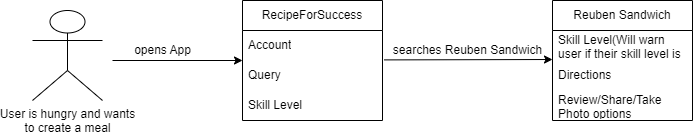

The diagram above was exported from draw.io. Its source (the exported page's mxGraphModel, read from the mxfile embedded in the PNG):
<mxGraphModel dx="2140" dy="677" grid="1" gridSize="10" guides="1" tooltips="1" connect="1" arrows="1" fold="1" page="1" pageScale="1" pageWidth="850" pageHeight="1100" math="0" shadow="0">
  <root>
    <mxCell id="0" />
    <mxCell id="1" parent="0" />
    <mxCell id="I_6Lva5Al28xHnJ_BmWb-1" value="User is hungry and wants&lt;br&gt;to create a meal" style="shape=umlActor;verticalLabelPosition=bottom;verticalAlign=top;html=1;outlineConnect=0;" vertex="1" parent="1">
      <mxGeometry x="30" y="150" width="70" height="90" as="geometry" />
    </mxCell>
    <mxCell id="I_6Lva5Al28xHnJ_BmWb-2" value="" style="endArrow=classic;html=1;rounded=0;" edge="1" parent="1" target="I_6Lva5Al28xHnJ_BmWb-3">
      <mxGeometry width="50" height="50" relative="1" as="geometry">
        <mxPoint x="110" y="200" as="sourcePoint" />
        <mxPoint x="170" y="200" as="targetPoint" />
      </mxGeometry>
    </mxCell>
    <mxCell id="I_6Lva5Al28xHnJ_BmWb-3" value="RecipeForSuccess" style="swimlane;fontStyle=0;childLayout=stackLayout;horizontal=1;startSize=30;horizontalStack=0;resizeParent=1;resizeParentMax=0;resizeLast=0;collapsible=1;marginBottom=0;whiteSpace=wrap;html=1;" vertex="1" parent="1">
      <mxGeometry x="240" y="140" width="140" height="120" as="geometry" />
    </mxCell>
    <mxCell id="I_6Lva5Al28xHnJ_BmWb-4" value="Account" style="text;strokeColor=none;fillColor=none;align=left;verticalAlign=middle;spacingLeft=4;spacingRight=4;overflow=hidden;points=[[0,0.5],[1,0.5]];portConstraint=eastwest;rotatable=0;whiteSpace=wrap;html=1;" vertex="1" parent="I_6Lva5Al28xHnJ_BmWb-3">
      <mxGeometry y="30" width="140" height="30" as="geometry" />
    </mxCell>
    <mxCell id="I_6Lva5Al28xHnJ_BmWb-5" value="Query" style="text;strokeColor=none;fillColor=none;align=left;verticalAlign=middle;spacingLeft=4;spacingRight=4;overflow=hidden;points=[[0,0.5],[1,0.5]];portConstraint=eastwest;rotatable=0;whiteSpace=wrap;html=1;" vertex="1" parent="I_6Lva5Al28xHnJ_BmWb-3">
      <mxGeometry y="60" width="140" height="30" as="geometry" />
    </mxCell>
    <mxCell id="I_6Lva5Al28xHnJ_BmWb-6" value="Skill Level" style="text;strokeColor=none;fillColor=none;align=left;verticalAlign=middle;spacingLeft=4;spacingRight=4;overflow=hidden;points=[[0,0.5],[1,0.5]];portConstraint=eastwest;rotatable=0;whiteSpace=wrap;html=1;" vertex="1" parent="I_6Lva5Al28xHnJ_BmWb-3">
      <mxGeometry y="90" width="140" height="30" as="geometry" />
    </mxCell>
    <mxCell id="I_6Lva5Al28xHnJ_BmWb-7" value="opens App" style="text;html=1;align=center;verticalAlign=middle;resizable=0;points=[];autosize=1;strokeColor=none;fillColor=none;" vertex="1" parent="1">
      <mxGeometry x="120" y="175" width="80" height="30" as="geometry" />
    </mxCell>
    <mxCell id="I_6Lva5Al28xHnJ_BmWb-8" value="" style="endArrow=classic;html=1;rounded=0;exitX=1.011;exitY=-0.02;exitDx=0;exitDy=0;exitPerimeter=0;" edge="1" parent="1" source="I_6Lva5Al28xHnJ_BmWb-5">
      <mxGeometry width="50" height="50" relative="1" as="geometry">
        <mxPoint x="400" y="380" as="sourcePoint" />
        <mxPoint x="550" y="199" as="targetPoint" />
      </mxGeometry>
    </mxCell>
    <mxCell id="I_6Lva5Al28xHnJ_BmWb-9" value="searches Reuben Sandwich" style="text;html=1;align=center;verticalAlign=middle;resizable=0;points=[];autosize=1;strokeColor=none;fillColor=none;" vertex="1" parent="1">
      <mxGeometry x="380" y="175" width="170" height="30" as="geometry" />
    </mxCell>
    <mxCell id="I_6Lva5Al28xHnJ_BmWb-10" value="Reuben Sandwich" style="swimlane;fontStyle=0;childLayout=stackLayout;horizontal=1;startSize=30;horizontalStack=0;resizeParent=1;resizeParentMax=0;resizeLast=0;collapsible=1;marginBottom=0;whiteSpace=wrap;html=1;" vertex="1" parent="1">
      <mxGeometry x="550" y="140" width="140" height="120" as="geometry" />
    </mxCell>
    <mxCell id="I_6Lva5Al28xHnJ_BmWb-11" value="Skill Level(Will warn user if their skill level is too loow" style="text;strokeColor=none;fillColor=none;align=left;verticalAlign=middle;spacingLeft=4;spacingRight=4;overflow=hidden;points=[[0,0.5],[1,0.5]];portConstraint=eastwest;rotatable=0;whiteSpace=wrap;html=1;" vertex="1" parent="I_6Lva5Al28xHnJ_BmWb-10">
      <mxGeometry y="30" width="140" height="30" as="geometry" />
    </mxCell>
    <mxCell id="I_6Lva5Al28xHnJ_BmWb-12" value="Directions" style="text;strokeColor=none;fillColor=none;align=left;verticalAlign=middle;spacingLeft=4;spacingRight=4;overflow=hidden;points=[[0,0.5],[1,0.5]];portConstraint=eastwest;rotatable=0;whiteSpace=wrap;html=1;" vertex="1" parent="I_6Lva5Al28xHnJ_BmWb-10">
      <mxGeometry y="60" width="140" height="30" as="geometry" />
    </mxCell>
    <mxCell id="I_6Lva5Al28xHnJ_BmWb-13" value="Review/Share/Take Photo options" style="text;strokeColor=none;fillColor=none;align=left;verticalAlign=middle;spacingLeft=4;spacingRight=4;overflow=hidden;points=[[0,0.5],[1,0.5]];portConstraint=eastwest;rotatable=0;whiteSpace=wrap;html=1;" vertex="1" parent="I_6Lva5Al28xHnJ_BmWb-10">
      <mxGeometry y="90" width="140" height="30" as="geometry" />
    </mxCell>
  </root>
</mxGraphModel>